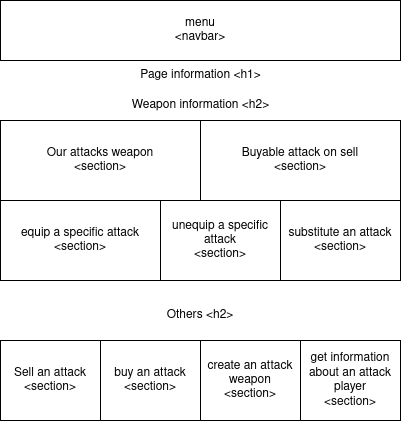

The diagram above was exported from draw.io. Its source (the exported page's mxGraphModel, read from the mxfile embedded in the PNG):
<mxGraphModel dx="989" dy="545" grid="1" gridSize="10" guides="1" tooltips="1" connect="1" arrows="1" fold="1" page="1" pageScale="1" pageWidth="827" pageHeight="1169" math="0" shadow="0">
  <root>
    <mxCell id="0" />
    <mxCell id="1" parent="0" />
    <mxCell id="w9S11RopngOfjtvQYUrk-2" value="&lt;div&gt;menu&lt;br&gt;&lt;/div&gt;&lt;div&gt;&amp;lt;navbar&amp;gt;&lt;/div&gt;" style="rounded=0;whiteSpace=wrap;html=1;" vertex="1" parent="1">
      <mxGeometry x="190" y="190" width="400" height="60" as="geometry" />
    </mxCell>
    <mxCell id="w9S11RopngOfjtvQYUrk-3" value="Weapon information &amp;lt;h2&amp;gt;" style="text;html=1;strokeColor=none;fillColor=none;align=center;verticalAlign=middle;whiteSpace=wrap;rounded=0;" vertex="1" parent="1">
      <mxGeometry x="307.5" y="280" width="165" height="30" as="geometry" />
    </mxCell>
    <mxCell id="w9S11RopngOfjtvQYUrk-4" value="&lt;div&gt;Our attacks weapon&lt;/div&gt;&amp;lt;section&amp;gt;" style="rounded=0;whiteSpace=wrap;html=1;" vertex="1" parent="1">
      <mxGeometry x="190" y="310" width="200" height="80" as="geometry" />
    </mxCell>
    <mxCell id="w9S11RopngOfjtvQYUrk-5" value="&lt;div&gt;Buyable attack on sell&lt;/div&gt;&amp;lt;section&amp;gt;" style="rounded=0;whiteSpace=wrap;html=1;" vertex="1" parent="1">
      <mxGeometry x="390" y="310" width="200" height="80" as="geometry" />
    </mxCell>
    <mxCell id="w9S11RopngOfjtvQYUrk-6" value="&lt;div&gt;equip a specific attack&lt;/div&gt;&amp;lt;section&amp;gt;" style="rounded=0;whiteSpace=wrap;html=1;" vertex="1" parent="1">
      <mxGeometry x="190" y="390" width="160" height="80" as="geometry" />
    </mxCell>
    <mxCell id="w9S11RopngOfjtvQYUrk-7" value="&lt;div&gt;unequip a specific attack &lt;br&gt;&lt;/div&gt;&lt;div&gt;&amp;lt;section&amp;gt;&lt;/div&gt;" style="rounded=0;whiteSpace=wrap;html=1;" vertex="1" parent="1">
      <mxGeometry x="350" y="390" width="120" height="80" as="geometry" />
    </mxCell>
    <mxCell id="w9S11RopngOfjtvQYUrk-8" value="&lt;div&gt;substitute an attack&lt;/div&gt;&amp;lt;section&amp;gt;" style="rounded=0;whiteSpace=wrap;html=1;" vertex="1" parent="1">
      <mxGeometry x="470" y="390" width="120" height="80" as="geometry" />
    </mxCell>
    <mxCell id="w9S11RopngOfjtvQYUrk-9" value="&lt;div&gt;Others &amp;lt;h2&amp;gt;&lt;br&gt;&lt;/div&gt;" style="text;html=1;strokeColor=none;fillColor=none;align=center;verticalAlign=middle;whiteSpace=wrap;rounded=0;" vertex="1" parent="1">
      <mxGeometry x="345" y="490" width="90" height="30" as="geometry" />
    </mxCell>
    <mxCell id="w9S11RopngOfjtvQYUrk-10" value="&lt;div&gt;Sell an attack&lt;/div&gt;&amp;lt;section&amp;gt;" style="rounded=0;whiteSpace=wrap;html=1;" vertex="1" parent="1">
      <mxGeometry x="190" y="530" width="100" height="80" as="geometry" />
    </mxCell>
    <mxCell id="w9S11RopngOfjtvQYUrk-11" value="&lt;div&gt;buy an attack&lt;/div&gt;&amp;lt;section&amp;gt;" style="rounded=0;whiteSpace=wrap;html=1;" vertex="1" parent="1">
      <mxGeometry x="290" y="530" width="100" height="80" as="geometry" />
    </mxCell>
    <mxCell id="w9S11RopngOfjtvQYUrk-12" value="&lt;div&gt;create an attack weapon&lt;/div&gt;&amp;lt;section&amp;gt;" style="rounded=0;whiteSpace=wrap;html=1;" vertex="1" parent="1">
      <mxGeometry x="390" y="530" width="100" height="80" as="geometry" />
    </mxCell>
    <mxCell id="w9S11RopngOfjtvQYUrk-13" value="&lt;div&gt;get information about an attack player&lt;/div&gt;&amp;lt;section&amp;gt;" style="rounded=0;whiteSpace=wrap;html=1;" vertex="1" parent="1">
      <mxGeometry x="490" y="530" width="100" height="80" as="geometry" />
    </mxCell>
    <mxCell id="w9S11RopngOfjtvQYUrk-14" value="Page information &amp;lt;h1&amp;gt;" style="text;html=1;strokeColor=none;fillColor=none;align=center;verticalAlign=middle;whiteSpace=wrap;rounded=0;" vertex="1" parent="1">
      <mxGeometry x="307.5" y="250" width="165" height="30" as="geometry" />
    </mxCell>
  </root>
</mxGraphModel>